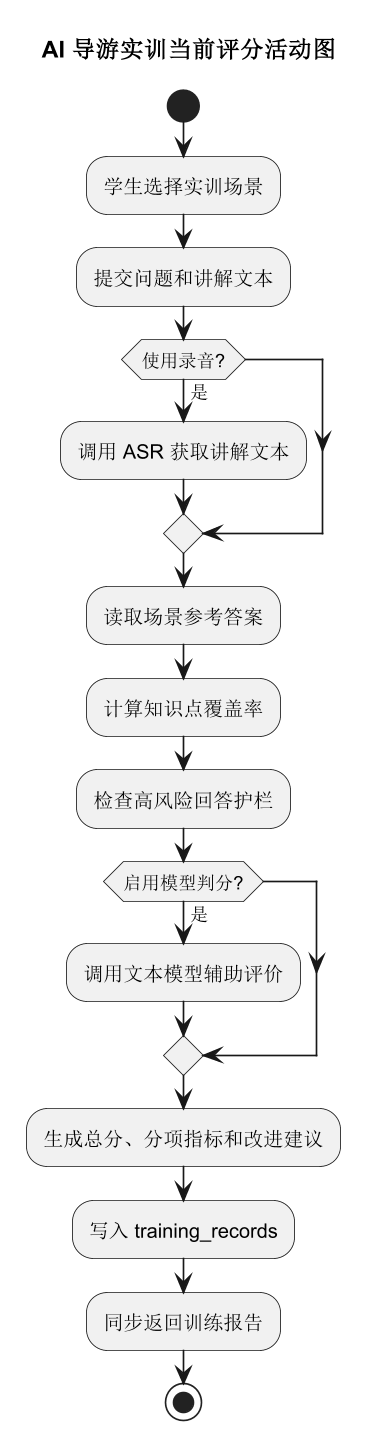

The diagram above was rendered by PlantUML. Its source (embedded in the PNG):
@startuml
skinparam dpi 160
skinparam shadowing false
title AI 导游实训当前评分活动图
start
:学生选择实训场景;
:提交问题和讲解文本;
if (使用录音?) then (是)
  :调用 ASR 获取讲解文本;
endif
:读取场景参考答案;
:计算知识点覆盖率;
:检查高风险回答护栏;
if (启用模型判分?) then (是)
  :调用文本模型辅助评价;
endif
:生成总分、分项指标和改进建议;
:写入 training_records;
:同步返回训练报告;
stop
@enduml